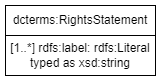

The diagram above was exported from draw.io. Its source (the exported page's mxGraphModel, read from the mxfile embedded in the PNG):
<mxGraphModel dx="603" dy="837" grid="1" gridSize="10" guides="1" tooltips="1" connect="1" arrows="1" fold="1" page="1" pageScale="1" pageWidth="827" pageHeight="1169" math="0" shadow="0">
  <root>
    <mxCell id="0" />
    <mxCell id="1" parent="0" />
    <mxCell id="5O2p17_K3fBn7UO_ERKs-33" value="dcterms:RightsStatement" style="rounded=0;whiteSpace=wrap;html=1;snapToPoint=1;points=[[0.1,0],[0.2,0],[0.3,0],[0.4,0],[0.5,0],[0.6,0],[0.7,0],[0.8,0],[0.9,0],[0,0.1],[0,0.3],[0,0.5],[0,0.7],[0,0.9],[0.1,1],[0.2,1],[0.3,1],[0.4,1],[0.5,1],[0.6,1],[0.7,1],[0.8,1],[0.9,1],[1,0.1],[1,0.3],[1,0.5],[1,0.7],[1,0.9]];" parent="1" vertex="1">
      <mxGeometry x="180" y="280" width="150" height="30" as="geometry" />
    </mxCell>
    <mxCell id="5O2p17_K3fBn7UO_ERKs-36" value="&lt;div&gt;[1..*] rdfs:label&lt;span style=&quot;background-color: transparent; color: light-dark(rgb(0, 0, 0), rgb(255, 255, 255));&quot;&gt;:&amp;nbsp;rdfs:Literal&lt;/span&gt;&lt;/div&gt;&lt;div&gt;typed as xsd:string&lt;/div&gt;" style="rounded=0;whiteSpace=wrap;html=1;snapToPoint=1;points=[[0.1,0],[0.2,0],[0.3,0],[0.4,0],[0.5,0],[0.6,0],[0.7,0],[0.8,0],[0.9,0],[0,0.1],[0,0.3],[0,0.5],[0,0.7],[0,0.9],[0.1,1],[0.2,1],[0.3,1],[0.4,1],[0.5,1],[0.6,1],[0.7,1],[0.8,1],[0.9,1],[1,0.1],[1,0.3],[1,0.5],[1,0.7],[1,0.9]];" parent="1" vertex="1">
      <mxGeometry x="180" y="310" width="150" height="40" as="geometry" />
    </mxCell>
  </root>
</mxGraphModel>